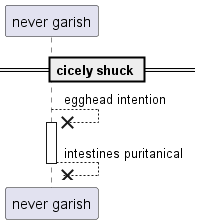

The diagram above was rendered by PlantUML. Its source (embedded in the PNG):
@startuml
participant "never garish" as 0
== cicely shuck ==
0 -->x 0++ : egghead intention
return intestines puritanical
@enduml